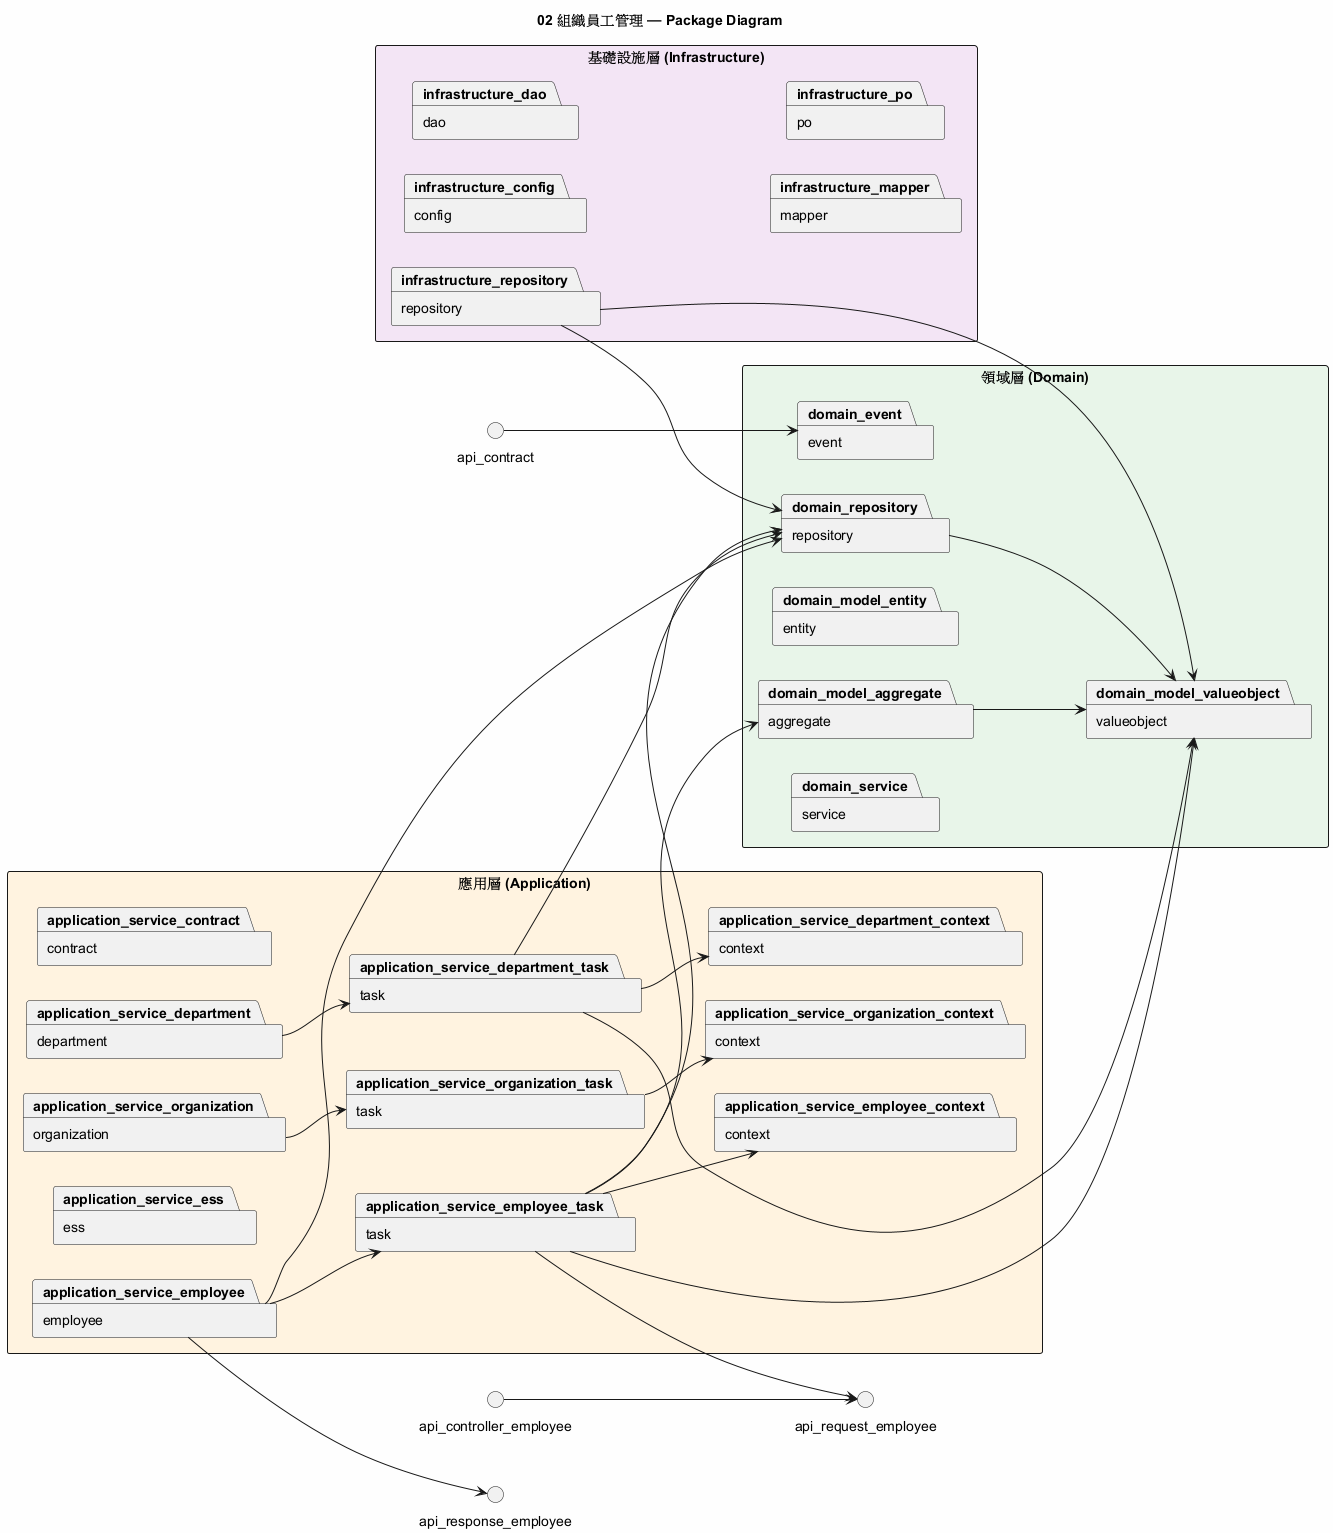

The diagram above was rendered by PlantUML. Its source (embedded in the PNG):
@startuml
title 02 組織員工管理 — Package Diagram
skinparam packageStyle rectangle
skinparam backgroundColor #FEFEFE
left to right direction

package "應用層 (Application)" #FFF3E0 {
  package "contract" as application_service_contract
  package "department" as application_service_department
  package "context" as application_service_department_context
  package "task" as application_service_department_task
  package "employee" as application_service_employee
  package "context" as application_service_employee_context
  package "task" as application_service_employee_task
  package "ess" as application_service_ess
  package "organization" as application_service_organization
  package "context" as application_service_organization_context
  package "task" as application_service_organization_task
}

package "領域層 (Domain)" #E8F5E9 {
  package "event" as domain_event
  package "aggregate" as domain_model_aggregate
  package "entity" as domain_model_entity
  package "valueobject" as domain_model_valueobject
  package "repository" as domain_repository
  package "service" as domain_service
}

package "基礎設施層 (Infrastructure)" #F3E5F5 {
  package "config" as infrastructure_config
  package "dao" as infrastructure_dao
  package "mapper" as infrastructure_mapper
  package "po" as infrastructure_po
  package "repository" as infrastructure_repository
}

infrastructure_repository --> domain_model_valueobject
application_service_employee --> application_service_employee_task
application_service_employee_task --> application_service_employee_context
domain_model_aggregate --> domain_model_valueobject
application_service_department --> application_service_department_task
application_service_employee_task --> domain_model_aggregate
application_service_employee_task --> domain_model_valueobject
application_service_employee_task --> domain_repository
domain_repository --> domain_model_valueobject
application_service_department_task --> application_service_department_context
application_service_employee_task --> api_request_employee
application_service_organization --> application_service_organization_task
application_service_department_task --> domain_repository
application_service_employee --> domain_repository
application_service_employee --> api_response_employee
application_service_department_task --> domain_model_valueobject
application_service_organization_task --> application_service_organization_context
infrastructure_repository --> domain_repository
api_contract --> domain_event
api_controller_employee --> api_request_employee
@enduml